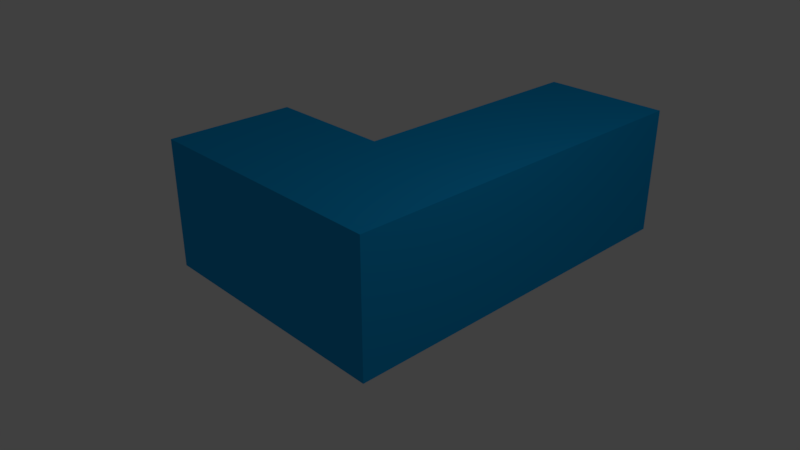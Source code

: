 # Source: J.blend  (saved by Blender 2.78.0; exported with 4.5.12 LTS)
import bpy
from mathutils import Matrix  # noqa: F401  (used for matrix-valued properties, if any)

bpy.ops.wm.read_factory_settings(use_empty=True)
scene = bpy.context.scene
scene.name = 'Scene'

# ---- collections
col_collection_1 = bpy.data.collections.new('Collection 1'); scene.collection.children.link(col_collection_1)

# ---- materials (node trees are filled in below, after node groups)
mat_j = bpy.data.materials.new('J')
mat_j.alpha_threshold = 0.0
mat_j.use_transparent_shadow = False
mat_j.diffuse_color = (0.00434, 0.3676, 0.8, 1.0)
mat_j.roughness = 0.5
mat_j.line_color = (0.0, 0.0, 0.0, 1.0)

# ---- material node trees

# ---- world
world_world = bpy.data.worlds.new('World'); scene.world = world_world
world_world.color = (0.05088, 0.05088, 0.05088)
world_world.use_sun_shadow = False
world_world.sun_shadow_jitter_overblur = 0.0
world_world.cycles.sampling_method = 'MANUAL'

# ---- cameras
cam_camera = bpy.data.cameras.new('Camera')
cam_camera.clip_end = 100.0
cam_camera.lens = 35.0
cam_camera.sensor_width = 32.0
cam_camera.sensor_height = 18.0
cam_camera.ortho_scale = 7.314
cam_camera.dof.focus_distance = 0.0
cam_camera.dof.aperture_fstop = 128.0

# ---- lights
light_lamp = bpy.data.lights.new('Lamp', 'POINT')
light_lamp.transmission_factor = 0.0
light_lamp.cutoff_distance = 30.0
light_lamp.energy = 100.0
light_lamp.shadow_buffer_clip_start = 1.001
light_lamp.shadow_soft_size = 0.1
light_lamp.shadow_maximum_resolution = 0.006
light_lamp.use_absolute_resolution = True

# ---- meshes
me_cube = bpy.data.meshes.new('Cube')
me_cube.from_pydata([(1.0, 1.0, -1.0), (1.0, -1.0, -1.0), (-1.0, -1.0, -1.0), (-1.0, 1.0, -1.0), (1.0, 1.0, 1.0), (1.0, -1.0, 1.0), (-1.0, -1.0, 1.0), (-1.0, 1.0, 1.0), (-3.0, -1.0, -1.0), (-3.0, 1.0, -1.0), (-3.0, -1.0, 1.0), (-3.0, 1.0, 1.0), (1.0, 3.0, -1.0), (-1.0, 3.0, -1.0), (1.0, 3.0, 1.0), (-1.0, 3.0, 1.0), (1.0, 5.0, -1.0), (-1.0, 5.0, -1.0), (1.0, 5.0, 1.0), (-1.0, 5.0, 1.0)], [], [(0, 1, 2, 3), (4, 7, 6, 5), (0, 4, 5, 1), (1, 5, 6, 2), (6, 7, 11, 10), (7, 4, 14, 15), (8, 10, 11, 9), (7, 3, 9, 11), (3, 2, 8, 9), (2, 6, 10, 8), (13, 15, 19, 17), (3, 7, 15, 13), (0, 3, 13, 12), (4, 0, 12, 14), (18, 16, 17, 19), (12, 13, 17, 16), (15, 14, 18, 19), (14, 12, 16, 18)])
me_cube.materials.append(mat_j)
me_cube.use_remesh_preserve_volume = False
me_cube.use_remesh_preserve_attributes = False
me_cube.use_mirror_vertex_groups = False
me_cube.update()

# ---- objects
ob_j = bpy.data.objects.new('J', me_cube)
ob_lamp = bpy.data.objects.new('Lamp', light_lamp)
ob_camera = bpy.data.objects.new('Camera', cam_camera)

# ---- transforms, parenting, visibility, modifiers, constraints
ob_j.location = (0.0, 0.0, 0.0)
ob_j.lock_rotations_4d = False
ob_j.empty_display_type = 'ARROWS'
ob_j.lineart.crease_threshold = 0.0
ob_lamp.location = (4.076, 1.005, 5.904)
ob_lamp.rotation_euler = (0.6503, 0.05522, 1.866)
ob_lamp.lock_rotations_4d = False
ob_lamp.empty_display_type = 'ARROWS'
ob_lamp.color = (0.0, 0.0, 0.0, 0.0)
ob_lamp.lineart.crease_threshold = 0.0
ob_camera.location = (7.481, -6.508, 5.344)
ob_camera.rotation_euler = (1.109, 0.0, 0.8149)
ob_camera.lock_rotations_4d = False
ob_camera.empty_display_type = 'ARROWS'
ob_camera.color = (0.0, 0.0, 0.0, 0.0)
ob_camera.display_type = 'WIRE'
ob_camera.lineart.crease_threshold = 0.0

# ---- collection membership
col_collection_1.objects.link(ob_j)
col_collection_1.objects.link(ob_lamp)
col_collection_1.objects.link(ob_camera)

# ---- scene / render settings (as saved in the file)
scene.camera = ob_camera
scene.frame_start = 1; scene.frame_end = 250; scene.frame_set(1)
scene.render.engine = 'BLENDER_EEVEE_NEXT'
scene.render.resolution_percentage = 50
scene.render.dither_intensity = 0.0
scene.cycles.use_denoising = False
scene.cycles.samples = 128
scene.cycles.sampling_pattern = 'TABULATED_SOBOL'
scene.cycles.light_sampling_threshold = 0.0
scene.cycles.use_adaptive_sampling = False
scene.cycles.use_light_tree = False
scene.cycles.blur_glossy = 0.0
scene.cycles.sample_clamp_indirect = 0.0
scene.view_settings.view_transform = 'Standard'
bpy.context.view_layer.update()
